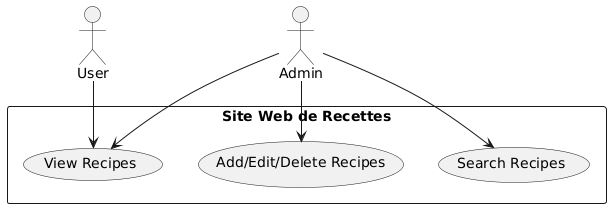

The diagram above was rendered by PlantUML. Its source (embedded in the PNG):
@startuml
actor User as U
actor Admin as A

rectangle "Site Web de Recettes" {
  U --> (View Recipes)

  A --> (Add/Edit/Delete Recipes)
  A --> (Search Recipes)
  A --> (View Recipes)
  
  
}
@enduml